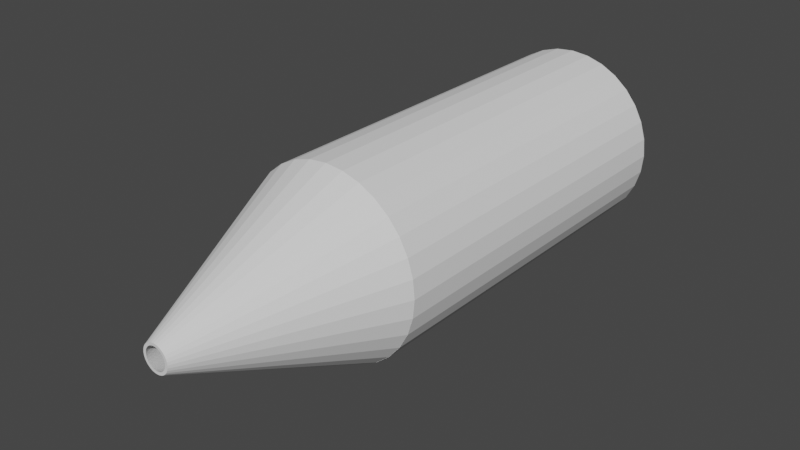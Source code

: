 # Source: EnergyBeamEmitter.blend  (saved by Blender 3.6.11; exported with 4.5.12 LTS)
import bpy
from mathutils import Matrix  # noqa: F401  (used for matrix-valued properties, if any)

bpy.ops.wm.read_factory_settings(use_empty=True)
scene = bpy.context.scene
scene.name = 'Scene'

# ---- collections
col_collection = bpy.data.collections.new('Collection'); scene.collection.children.link(col_collection)

# ---- world
world_world = bpy.data.worlds.new('World'); scene.world = world_world
world_world.use_nodes = True; world_world.node_tree.nodes.clear()
_N = world_world.node_tree.nodes; _L = world_world.node_tree.links
n0 = _N.new('ShaderNodeOutputWorld'); n0.name = 'World Output'; n0.location = (300, 300)
n1 = _N.new('ShaderNodeBackground'); n1.name = 'Background'; n1.location = (10, 300)
n1.inputs[0].default_value = (0.05088, 0.05088, 0.05088, 1.0)
_L.new(n1.outputs[0], n0.inputs[0])
n0.is_active_output = True
world_world.color = (0.05088, 0.05088, 0.05088)
world_world.use_sun_shadow = False
world_world.sun_shadow_jitter_overblur = 0.0

# ---- meshes
me_cylinder = bpy.data.meshes.new('Cylinder')
me_cylinder.from_pydata([(0.0, 1.0, -2.001), (0.0, 1.0, 2.001), (0.1951, 0.9808, -2.001), (0.1951, 0.9808, 2.001), (0.3827, 0.9239, -2.001), (0.3827, 0.9239, 2.001), (0.5556, 0.8315, -2.001), (0.5556, 0.8315, 2.001), (0.7071, 0.7071, -2.001), (0.7071, 0.7071, 2.001), (0.8315, 0.5556, -2.001), (0.8315, 0.5556, 2.001), (0.9239, 0.3827, -2.001), (0.9239, 0.3827, 2.001), (0.9808, 0.1951, -2.001), (0.9808, 0.1951, 2.001), (1.0, 0.0, -2.001), (1.0, 7.367e-08, 2.001), (0.9808, -0.1951, -2.001), (0.9808, -0.1951, 2.001), (0.9239, -0.3827, -2.001), (0.9239, -0.3827, 2.001), (0.8315, -0.5556, -2.001), (0.8315, -0.5556, 2.001), (0.7071, -0.7071, -2.001), (0.7071, -0.7071, 2.001), (0.5556, -0.8315, -2.001), (0.5556, -0.8315, 2.001), (0.3827, -0.9239, -2.001), (0.3827, -0.9239, 2.001), (0.1951, -0.9808, -2.001), (0.1951, -0.9808, 2.001), (0.0, -1.0, -2.001), (0.0, -1.0, 2.001), (-0.1951, -0.9808, -2.001), (-0.1951, -0.9808, 2.001), (-0.3827, -0.9239, -2.001), (-0.3827, -0.9239, 2.001), (-0.5556, -0.8315, -2.001), (-0.5556, -0.8315, 2.001), (-0.7071, -0.7071, -2.001), (-0.7071, -0.7071, 2.001), (-0.8315, -0.5556, -2.001), (-0.8315, -0.5556, 2.001), (-0.9239, -0.3827, -2.001), (-0.9239, -0.3827, 2.001), (-0.9808, -0.1951, -2.001), (-0.9808, -0.1951, 2.001), (-1.0, 0.0, -2.001), (-1.0, 7.367e-08, 2.001), (-0.9808, 0.1951, -2.001), (-0.9808, 0.1951, 2.001), (-0.9239, 0.3827, -2.001), (-0.9239, 0.3827, 2.001), (-0.8315, 0.5556, -2.001), (-0.8315, 0.5556, 2.001), (-0.7071, 0.7071, -2.001), (-0.7071, 0.7071, 2.001), (-0.5556, 0.8315, -2.001), (-0.5556, 0.8315, 2.001), (-0.3827, 0.9239, -2.001), (-0.3827, 0.9239, 2.001), (-0.1951, 0.9808, -2.001), (-0.1951, 0.9808, 2.001), (3.352e-10, 0.9723, -1.999), (3.352e-10, 0.9723, 1.999), (0.1897, 0.9536, -1.999), (0.1897, 0.9536, 1.999), (0.3721, 0.8983, -1.999), (0.3721, 0.8983, 1.999), (0.5402, 0.8085, -1.999), (0.5402, 0.8085, 1.999), (0.6875, 0.6875, -1.999), (0.6875, 0.6875, 1.999), (0.8085, 0.5402, -1.999), (0.8085, 0.5402, 1.999), (0.8983, 0.3721, -1.999), (0.8983, 0.3721, 1.999), (0.9536, 0.1897, -1.999), (0.9536, 0.1897, 1.999), (0.9723, -9.466e-10, -1.999), (0.9723, 7.503e-08, 1.999), (0.9536, -0.1897, -1.999), (0.9536, -0.1897, 1.999), (0.8983, -0.3721, -1.999), (0.8983, -0.3721, 1.999), (0.8085, -0.5402, -1.999), (0.8085, -0.5402, 1.999), (0.6875, -0.6875, -1.999), (0.6875, -0.6875, 1.999), (0.5402, -0.8085, -1.999), (0.5402, -0.8085, 1.999), (0.3721, -0.8983, -1.999), (0.3721, -0.8983, 1.999), (0.1897, -0.9536, -1.999), (0.1897, -0.9536, 1.999), (3.352e-10, -0.9723, -1.999), (3.352e-10, -0.9723, 1.999), (-0.1897, -0.9536, -1.999), (-0.1897, -0.9536, 1.999), (-0.3721, -0.8983, -1.999), (-0.3721, -0.8983, 1.999), (-0.5402, -0.8085, -1.999), (-0.5402, -0.8085, 1.999), (-0.6875, -0.6875, -1.999), (-0.6875, -0.6875, 1.999), (-0.8085, -0.5402, -1.999), (-0.8085, -0.5402, 1.999), (-0.8983, -0.3721, -1.999), (-0.8983, -0.3721, 1.999), (-0.9536, -0.1897, -1.999), (-0.9536, -0.1897, 1.999), (-0.9723, -9.466e-10, -1.999), (-0.9723, 7.503e-08, 1.999), (-0.9536, 0.1897, -1.999), (-0.9536, 0.1897, 1.999), (-0.8983, 0.3721, -1.999), (-0.8983, 0.3721, 1.999), (-0.8085, 0.5402, -1.999), (-0.8085, 0.5402, 1.999), (-0.6875, 0.6875, -1.999), (-0.6875, 0.6875, 1.999), (-0.5402, 0.8085, -1.999), (-0.5402, 0.8085, 1.999), (-0.3721, 0.8983, -1.999), (-0.3721, 0.8983, 1.999), (-0.1897, 0.9536, -1.999), (-0.1897, 0.9536, 1.999)], [], [(0, 1, 3, 2), (2, 3, 5, 4), (4, 5, 7, 6), (6, 7, 9, 8), (8, 9, 11, 10), (10, 11, 13, 12), (12, 13, 15, 14), (14, 15, 17, 16), (16, 17, 19, 18), (18, 19, 21, 20), (20, 21, 23, 22), (22, 23, 25, 24), (24, 25, 27, 26), (26, 27, 29, 28), (28, 29, 31, 30), (30, 31, 33, 32), (32, 33, 35, 34), (34, 35, 37, 36), (36, 37, 39, 38), (38, 39, 41, 40), (40, 41, 43, 42), (42, 43, 45, 44), (44, 45, 47, 46), (46, 47, 49, 48), (48, 49, 51, 50), (50, 51, 53, 52), (52, 53, 55, 54), (54, 55, 57, 56), (56, 57, 59, 58), (58, 59, 61, 60), (66, 68, 69, 67), (60, 61, 63, 62), (62, 63, 1, 0), (64, 66, 67, 65), (68, 70, 71, 69), (70, 72, 73, 71), (72, 74, 75, 73), (74, 76, 77, 75), (76, 78, 79, 77), (78, 80, 81, 79), (80, 82, 83, 81), (82, 84, 85, 83), (84, 86, 87, 85), (86, 88, 89, 87), (88, 90, 91, 89), (90, 92, 93, 91), (92, 94, 95, 93), (94, 96, 97, 95), (96, 98, 99, 97), (98, 100, 101, 99), (100, 102, 103, 101), (102, 104, 105, 103), (104, 106, 107, 105), (106, 108, 109, 107), (108, 110, 111, 109), (110, 112, 113, 111), (112, 114, 115, 113), (114, 116, 117, 115), (116, 118, 119, 117), (118, 120, 121, 119), (120, 122, 123, 121), (122, 124, 125, 123), (124, 126, 127, 125), (126, 64, 65, 127), (5, 69, 71, 7), (3, 67, 69, 5), (1, 65, 67, 3), (63, 127, 65, 1), (61, 125, 127, 63), (59, 123, 125, 61), (57, 121, 123, 59), (55, 119, 121, 57), (53, 117, 119, 55), (51, 115, 117, 53), (49, 113, 115, 51), (47, 111, 113, 49), (45, 109, 111, 47), (43, 107, 109, 45), (41, 105, 107, 43), (39, 103, 105, 41), (37, 101, 103, 39), (35, 99, 101, 37), (33, 97, 99, 35), (31, 95, 97, 33), (29, 93, 95, 31), (27, 91, 93, 29), (25, 89, 91, 27), (23, 87, 89, 25), (21, 85, 87, 23), (19, 83, 85, 21), (17, 81, 83, 19), (15, 79, 81, 17), (13, 77, 79, 15), (11, 75, 77, 13), (9, 73, 75, 11), (7, 71, 73, 9), (0, 64, 126, 62), (62, 126, 124, 60), (60, 124, 122, 58), (58, 122, 120, 56), (56, 120, 118, 54), (54, 118, 116, 52), (52, 116, 114, 50), (50, 114, 112, 48), (48, 112, 110, 46), (46, 110, 108, 44), (44, 108, 106, 42), (42, 106, 104, 40), (40, 104, 102, 38), (38, 102, 100, 36), (36, 100, 98, 34), (34, 98, 96, 32), (32, 96, 94, 30), (30, 94, 92, 28), (28, 92, 90, 26), (26, 90, 88, 24), (24, 88, 86, 22), (22, 86, 84, 20), (20, 84, 82, 18), (18, 82, 80, 16), (16, 80, 78, 14), (14, 78, 76, 12), (12, 76, 74, 10), (10, 74, 72, 8), (8, 72, 70, 6), (6, 70, 68, 4), (4, 68, 66, 2), (2, 66, 64, 0)])
_uv = me_cylinder.uv_layers.new(name='UVMap')
_uv.uv.foreach_set('vector', [1.0, 0.5, 1.0, 1.0, 0.9688, 1.0, 0.9688, 0.5, 0.9688, 0.5, 0.9688, 1.0, 0.9375, 1.0, 0.9375, 0.5, 0.9375, 0.5, 0.9375, 1.0, 0.9062, 1.0, 0.9062, 0.5, 0.9062, 0.5, 0.9062, 1.0, 0.875, 1.0, 0.875, 0.5, 0.875, 0.5, 0.875, 1.0, 0.8438, 1.0, 0.8438, 0.5, 0.8438, 0.5, 0.8438, 1.0, 0.8125, 1.0, 0.8125, 0.5, 0.8125, 0.5, 0.8125, 1.0, 0.7812, 1.0, 0.7812, 0.5, 0.7812, 0.5, 0.7812, 1.0, 0.75, 1.0, 0.75, 0.5, 0.75, 0.5, 0.75, 1.0, 0.7188, 1.0, 0.7188, 0.5, 0.7188, 0.5, 0.7188, 1.0, 0.6875, 1.0, 0.6875, 0.5, 0.6875, 0.5, 0.6875, 1.0, 0.6562, 1.0, 0.6562, 0.5, 0.6562, 0.5, 0.6562, 1.0, 0.625, 1.0, 0.625, 0.5, 0.625, 0.5, 0.625, 1.0, 0.5938, 1.0, 0.5938, 0.5, 0.5938, 0.5, 0.5938, 1.0, 0.5625, 1.0, 0.5625, 0.5, 0.5625, 0.5, 0.5625, 1.0, 0.5312, 1.0, 0.5312, 0.5, 0.5312, 0.5, 0.5312, 1.0, 0.5, 1.0, 0.5, 0.5, 0.5, 0.5, 0.5, 1.0, 0.4688, 1.0, 0.4688, 0.5, 0.4688, 0.5, 0.4688, 1.0, 0.4375, 1.0, 0.4375, 0.5, 0.4375, 0.5, 0.4375, 1.0, 0.4062, 1.0, 0.4062, 0.5, 0.4062, 0.5, 0.4062, 1.0, 0.375, 1.0, 0.375, 0.5, 0.375, 0.5, 0.375, 1.0, 0.3438, 1.0, 0.3438, 0.5, 0.3438, 0.5, 0.3438, 1.0, 0.3125, 1.0, 0.3125, 0.5, 0.3125, 0.5, 0.3125, 1.0, 0.2812, 1.0, 0.2812, 0.5, 0.2812, 0.5, 0.2812, 1.0, 0.25, 1.0, 0.25, 0.5, 0.25, 0.5, 0.25, 1.0, 0.2188, 1.0, 0.2188, 0.5, 0.2188, 0.5, 0.2188, 1.0, 0.1875, 1.0, 0.1875, 0.5, 0.1875, 0.5, 0.1875, 1.0, 0.1562, 1.0, 0.1562, 0.5, 0.1562, 0.5, 0.1562, 1.0, 0.125, 1.0, 0.125, 0.5, 0.125, 0.5, 0.125, 1.0, 0.09375, 1.0, 0.09375, 0.5, 0.09375, 0.5, 0.09375, 1.0, 0.0625, 1.0, 0.0625, 0.5, 0.9688, 0.5, 0.9375, 0.5, 0.9375, 1.0, 0.9688, 1.0, 0.0625, 0.5, 0.0625, 1.0, 0.03125, 1.0, 0.03125, 0.5, 0.03125, 0.5, 0.03125, 1.0, 0.0, 1.0, 0.0, 0.5, 1.0, 0.5, 0.9688, 0.5, 0.9688, 1.0, 1.0, 1.0, 0.9375, 0.5, 0.9062, 0.5, 0.9062, 1.0, 0.9375, 1.0, 0.9062, 0.5, 0.875, 0.5, 0.875, 1.0, 0.9062, 1.0, 0.875, 0.5, 0.8438, 0.5, 0.8438, 1.0, 0.875, 1.0, 0.8438, 0.5, 0.8125, 0.5, 0.8125, 1.0, 0.8438, 1.0, 0.8125, 0.5, 0.7812, 0.5, 0.7812, 1.0, 0.8125, 1.0, 0.7812, 0.5, 0.75, 0.5, 0.75, 1.0, 0.7812, 1.0, 0.75, 0.5, 0.7188, 0.5, 0.7188, 1.0, 0.75, 1.0, 0.7188, 0.5, 0.6875, 0.5, 0.6875, 1.0, 0.7188, 1.0, 0.6875, 0.5, 0.6562, 0.5, 0.6562, 1.0, 0.6875, 1.0, 0.6562, 0.5, 0.625, 0.5, 0.625, 1.0, 0.6562, 1.0, 0.625, 0.5, 0.5938, 0.5, 0.5938, 1.0, 0.625, 1.0, 0.5938, 0.5, 0.5625, 0.5, 0.5625, 1.0, 0.5938, 1.0, 0.5625, 0.5, 0.5312, 0.5, 0.5312, 1.0, 0.5625, 1.0, 0.5312, 0.5, 0.5, 0.5, 0.5, 1.0, 0.5312, 1.0, 0.5, 0.5, 0.4688, 0.5, 0.4688, 1.0, 0.5, 1.0, 0.4688, 0.5, 0.4375, 0.5, 0.4375, 1.0, 0.4688, 1.0, 0.4375, 0.5, 0.4062, 0.5, 0.4062, 1.0, 0.4375, 1.0, 0.4062, 0.5, 0.375, 0.5, 0.375, 1.0, 0.4062, 1.0, 0.375, 0.5, 0.3438, 0.5, 0.3438, 1.0, 0.375, 1.0, 0.3438, 0.5, 0.3125, 0.5, 0.3125, 1.0, 0.3438, 1.0, 0.3125, 0.5, 0.2812, 0.5, 0.2812, 1.0, 0.3125, 1.0, 0.2812, 0.5, 0.25, 0.5, 0.25, 1.0, 0.2812, 1.0, 0.25, 0.5, 0.2188, 0.5, 0.2188, 1.0, 0.25, 1.0, 0.2188, 0.5, 0.1875, 0.5, 0.1875, 1.0, 0.2188, 1.0, 0.1875, 0.5, 0.1562, 0.5, 0.1562, 1.0, 0.1875, 1.0, 0.1562, 0.5, 0.125, 0.5, 0.125, 1.0, 0.1562, 1.0, 0.125, 0.5, 0.09375, 0.5, 0.09375, 1.0, 0.125, 1.0, 0.09375, 0.5, 0.0625, 0.5, 0.0625, 1.0, 0.09375, 1.0, 0.0625, 0.5, 0.03125, 0.5, 0.03125, 1.0, 0.0625, 1.0, 0.03125, 0.5, 0.0, 0.5, 0.0, 1.0, 0.03125, 1.0, 0.9375, 1.0, 0.9375, 1.0, 0.9062, 1.0, 0.9062, 1.0, 0.9688, 1.0, 0.9688, 1.0, 0.9375, 1.0, 0.9375, 1.0, 1.0, 1.0, 1.0, 1.0, 0.9688, 1.0, 0.9688, 1.0, 0.03125, 1.0, 0.03125, 1.0, 0.0, 1.0, 1.0, 1.0, 0.0625, 1.0, 0.0625, 1.0, 0.03125, 1.0, 0.03125, 1.0, 0.09375, 1.0, 0.09375, 1.0, 0.0625, 1.0, 0.0625, 1.0, 0.125, 1.0, 0.125, 1.0, 0.09375, 1.0, 0.09375, 1.0, 0.1562, 1.0, 0.1562, 1.0, 0.125, 1.0, 0.125, 1.0, 0.1875, 1.0, 0.1875, 1.0, 0.1562, 1.0, 0.1562, 1.0, 0.2188, 1.0, 0.2188, 1.0, 0.1875, 1.0, 0.1875, 1.0, 0.25, 1.0, 0.25, 1.0, 0.2188, 1.0, 0.2188, 1.0, 0.2812, 1.0, 0.2812, 1.0, 0.25, 1.0, 0.25, 1.0, 0.3125, 1.0, 0.3125, 1.0, 0.2812, 1.0, 0.2812, 1.0, 0.3438, 1.0, 0.3438, 1.0, 0.3125, 1.0, 0.3125, 1.0, 0.375, 1.0, 0.375, 1.0, 0.3438, 1.0, 0.3438, 1.0, 0.4062, 1.0, 0.4062, 1.0, 0.375, 1.0, 0.375, 1.0, 0.4375, 1.0, 0.4375, 1.0, 0.4062, 1.0, 0.4062, 1.0, 0.4688, 1.0, 0.4688, 1.0, 0.4375, 1.0, 0.4375, 1.0, 0.5, 1.0, 0.5, 1.0, 0.4688, 1.0, 0.4688, 1.0, 0.5312, 1.0, 0.5312, 1.0, 0.5, 1.0, 0.5, 1.0, 0.5625, 1.0, 0.5625, 1.0, 0.5312, 1.0, 0.5312, 1.0, 0.5938, 1.0, 0.5938, 1.0, 0.5625, 1.0, 0.5625, 1.0, 0.625, 1.0, 0.625, 1.0, 0.5938, 1.0, 0.5938, 1.0, 0.6562, 1.0, 0.6562, 1.0, 0.625, 1.0, 0.625, 1.0, 0.6875, 1.0, 0.6875, 1.0, 0.6562, 1.0, 0.6562, 1.0, 0.7188, 1.0, 0.7188, 1.0, 0.6875, 1.0, 0.6875, 1.0, 0.75, 1.0, 0.75, 1.0, 0.7188, 1.0, 0.7188, 1.0, 0.7812, 1.0, 0.7812, 1.0, 0.75, 1.0, 0.75, 1.0, 0.8125, 1.0, 0.8125, 1.0, 0.7812, 1.0, 0.7812, 1.0, 0.8438, 1.0, 0.8438, 1.0, 0.8125, 1.0, 0.8125, 1.0, 0.875, 1.0, 0.875, 1.0, 0.8438, 1.0, 0.8438, 1.0, 0.9062, 1.0, 0.9062, 1.0, 0.875, 1.0, 0.875, 1.0, 0.0, 0.5, 0.0, 0.5, 0.03125, 0.5, 0.03125, 0.5, 0.03125, 0.5, 0.03125, 0.5, 0.0625, 0.5, 0.0625, 0.5, 0.0625, 0.5, 0.0625, 0.5, 0.09375, 0.5, 0.09375, 0.5, 0.09375, 0.5, 0.09375, 0.5, 0.125, 0.5, 0.125, 0.5, 0.125, 0.5, 0.125, 0.5, 0.1562, 0.5, 0.1562, 0.5, 0.1562, 0.5, 0.1562, 0.5, 0.1875, 0.5, 0.1875, 0.5, 0.1875, 0.5, 0.1875, 0.5, 0.2188, 0.5, 0.2188, 0.5, 0.2188, 0.5, 0.2188, 0.5, 0.25, 0.5, 0.25, 0.5, 0.25, 0.5, 0.25, 0.5, 0.2812, 0.5, 0.2812, 0.5, 0.2812, 0.5, 0.2812, 0.5, 0.3125, 0.5, 0.3125, 0.5, 0.3125, 0.5, 0.3125, 0.5, 0.3438, 0.5, 0.3438, 0.5, 0.3438, 0.5, 0.3438, 0.5, 0.375, 0.5, 0.375, 0.5, 0.375, 0.5, 0.375, 0.5, 0.4062, 0.5, 0.4062, 0.5, 0.4062, 0.5, 0.4062, 0.5, 0.4375, 0.5, 0.4375, 0.5, 0.4375, 0.5, 0.4375, 0.5, 0.4688, 0.5, 0.4688, 0.5, 0.4688, 0.5, 0.4688, 0.5, 0.5, 0.5, 0.5, 0.5, 0.5, 0.5, 0.5, 0.5, 0.5312, 0.5, 0.5312, 0.5, 0.5312, 0.5, 0.5312, 0.5, 0.5625, 0.5, 0.5625, 0.5, 0.5625, 0.5, 0.5625, 0.5, 0.5938, 0.5, 0.5938, 0.5, 0.5938, 0.5, 0.5938, 0.5, 0.625, 0.5, 0.625, 0.5, 0.625, 0.5, 0.625, 0.5, 0.6562, 0.5, 0.6562, 0.5, 0.6562, 0.5, 0.6562, 0.5, 0.6875, 0.5, 0.6875, 0.5, 0.6875, 0.5, 0.6875, 0.5, 0.7188, 0.5, 0.7188, 0.5, 0.7188, 0.5, 0.7188, 0.5, 0.75, 0.5, 0.75, 0.5, 0.75, 0.5, 0.75, 0.5, 0.7812, 0.5, 0.7812, 0.5, 0.7812, 0.5, 0.7812, 0.5, 0.8125, 0.5, 0.8125, 0.5, 0.8125, 0.5, 0.8125, 0.5, 0.8438, 0.5, 0.8438, 0.5, 0.8438, 0.5, 0.8438, 0.5, 0.875, 0.5, 0.875, 0.5, 0.875, 0.5, 0.875, 0.5, 0.9062, 0.5, 0.9062, 0.5, 0.9062, 0.5, 0.9062, 0.5, 0.9375, 0.5, 0.9375, 0.5, 0.9375, 0.5, 0.9375, 0.5, 0.9688, 0.5, 0.9688, 0.5, 0.9688, 0.5, 0.9688, 0.5, 1.0, 0.5, 0.0, 0.5])
me_cylinder.update()
me_cone = bpy.data.meshes.new('Cone')
me_cone.from_pydata([(0.0, 1.0, -1.0), (0.1951, 0.9808, -1.0), (0.3827, 0.9239, -1.0), (0.5556, 0.8315, -1.0), (0.7071, 0.7071, -1.0), (0.8315, 0.5556, -1.0), (0.9239, 0.3827, -1.0), (0.9808, 0.1951, -1.0), (1.0, 0.0, -1.0), (0.9808, -0.1951, -1.0), (0.9239, -0.3827, -1.0), (0.8315, -0.5556, -1.0), (0.7071, -0.7071, -1.0), (0.5556, -0.8315, -1.0), (0.3827, -0.9239, -1.0), (0.1951, -0.9808, -1.0), (0.0, -1.0, -1.0), (-0.1951, -0.9808, -1.0), (-0.3827, -0.9239, -1.0), (-0.5556, -0.8315, -1.0), (-0.7071, -0.7071, -1.0), (-0.8315, -0.5556, -1.0), (-0.9239, -0.3827, -1.0), (-0.9808, -0.1951, -1.0), (-1.0, 0.0, -1.0), (-0.9808, 0.1951, -1.0), (-0.9239, 0.3827, -1.0), (-0.8315, 0.5556, -1.0), (-0.7071, 0.7071, -1.0), (-0.5556, 0.8315, -1.0), (-0.3827, 0.9239, -1.0), (-0.1951, 0.9808, -1.0), (-0.1213, -0.08103, 0.9927), (0.08103, 0.1213, 0.9927), (0.0, 0.1458, 0.9927), (0.0, -0.1458, 0.9927), (-0.08103, 0.1213, 0.9927), (0.1213, -0.08103, 0.9927), (-0.1458, 1.243e-08, 0.9927), (0.1347, 0.05581, 0.9927), (-0.08103, -0.1213, 0.9927), (0.02845, 0.143, 0.9927), (0.05581, -0.1347, 0.9927), (-0.1213, 0.08103, 0.9927), (0.143, -0.02845, 0.9927), (-0.1347, -0.05581, 0.9927), (0.1031, 0.1031, 0.9927), (-0.02845, -0.143, 0.9927), (-0.05581, 0.1347, 0.9927), (0.1031, -0.1031, 0.9927), (-0.143, 0.02845, 0.9927), (0.143, 0.02845, 0.9927), (-0.1031, -0.1031, 0.9927), (0.05581, 0.1347, 0.9927), (0.02845, -0.143, 0.9927), (-0.1031, 0.1031, 0.9927), (0.1347, -0.05581, 0.9927), (-0.143, -0.02845, 0.9927), (0.1213, 0.08103, 0.9927), (-0.05581, -0.1347, 0.9927), (-0.02845, 0.143, 0.9927), (0.08103, -0.1213, 0.9927), (-0.1347, 0.05581, 0.9927), (0.1458, 1.243e-08, 0.9927), (-8.511e-09, 0.9737, -0.9994), (0.19, 0.955, -0.9994), (0.3726, 0.8996, -0.9994), (0.541, 0.8096, -0.9994), (0.6885, 0.6885, -0.9994), (0.8096, 0.541, -0.9994), (0.8996, 0.3726, -0.9994), (0.955, 0.19, -0.9994), (0.9737, -5.518e-09, -0.9994), (0.955, -0.19, -0.9994), (0.8996, -0.3726, -0.9994), (0.8096, -0.541, -0.9994), (0.6885, -0.6885, -0.9994), (0.541, -0.8096, -0.9994), (0.3726, -0.8996, -0.9994), (0.19, -0.955, -0.9994), (-8.511e-09, -0.9737, -0.9994), (-0.19, -0.955, -0.9994), (-0.3726, -0.8996, -0.9994), (-0.541, -0.8096, -0.9994), (-0.6885, -0.6885, -0.9994), (-0.8096, -0.541, -0.9994), (-0.8996, -0.3726, -0.9994), (-0.955, -0.19, -0.9994), (-0.9737, -5.518e-09, -0.9994), (-0.955, 0.19, -0.9994), (-0.8996, 0.3726, -0.9994), (-0.8096, 0.541, -0.9994), (-0.6885, 0.6885, -0.9994), (-0.541, 0.8096, -0.9994), (-0.3726, 0.8996, -0.9994), (-0.19, 0.955, -0.9994), (-0.09675, -0.06465, 0.9921), (0.06465, 0.09675, 0.9921), (1.919e-09, 0.1164, 0.9921), (1.919e-09, -0.1164, 0.9921), (-0.06465, 0.09675, 0.9921), (0.09675, -0.06465, 0.9921), (-0.1164, 3.248e-08, 0.9921), (0.1075, 0.04453, 0.9921), (-0.06465, -0.09675, 0.9921), (0.0227, 0.1141, 0.9921), (0.04453, -0.1075, 0.9921), (-0.09675, 0.06465, 0.9921), (0.1141, -0.0227, 0.9921), (-0.1075, -0.04453, 0.9921), (0.08228, 0.08228, 0.9921), (-0.0227, -0.1141, 0.9921), (-0.04453, 0.1075, 0.9921), (0.08228, -0.08228, 0.9921), (-0.1141, 0.0227, 0.9921), (0.1141, 0.0227, 0.9921), (-0.08228, -0.08228, 0.9921), (0.04453, 0.1075, 0.9921), (0.0227, -0.1141, 0.9921), (-0.08228, 0.08228, 0.9921), (0.1075, -0.04453, 0.9921), (-0.1141, -0.0227, 0.9921), (0.09675, 0.06465, 0.9921), (-0.04453, -0.1075, 0.9921), (-0.0227, 0.1141, 0.9921), (0.06465, -0.09675, 0.9921), (-0.1075, 0.04453, 0.9921), (0.1164, 3.248e-08, 0.9921)], [], [(0, 34, 41, 1), (1, 41, 53, 2), (2, 53, 33, 3), (3, 33, 46, 4), (4, 46, 58, 5), (5, 58, 39, 6), (6, 39, 51, 7), (7, 51, 63, 8), (8, 63, 44, 9), (9, 44, 56, 10), (10, 56, 37, 11), (11, 37, 49, 12), (12, 49, 61, 13), (13, 61, 42, 14), (14, 42, 54, 15), (15, 54, 35, 16), (16, 35, 47, 17), (17, 47, 59, 18), (18, 59, 40, 19), (19, 40, 52, 20), (20, 52, 32, 21), (21, 32, 45, 22), (22, 45, 57, 23), (23, 57, 38, 24), (24, 38, 50, 25), (25, 50, 62, 26), (26, 62, 43, 27), (27, 43, 55, 28), (28, 55, 36, 29), (29, 36, 48, 30), (48, 112, 124, 60), (30, 48, 60, 31), (31, 60, 34, 0), (64, 65, 105, 98), (65, 66, 117, 105), (66, 67, 97, 117), (67, 68, 110, 97), (68, 69, 122, 110), (69, 70, 103, 122), (70, 71, 115, 103), (71, 72, 127, 115), (72, 73, 108, 127), (73, 74, 120, 108), (74, 75, 101, 120), (75, 76, 113, 101), (76, 77, 125, 113), (77, 78, 106, 125), (78, 79, 118, 106), (79, 80, 99, 118), (80, 81, 111, 99), (81, 82, 123, 111), (82, 83, 104, 123), (83, 84, 116, 104), (84, 85, 96, 116), (85, 86, 109, 96), (86, 87, 121, 109), (87, 88, 102, 121), (88, 89, 114, 102), (89, 90, 126, 114), (90, 91, 107, 126), (91, 92, 119, 107), (92, 93, 100, 119), (93, 94, 112, 100), (60, 124, 98, 34), (94, 95, 124, 112), (95, 64, 98, 124), (36, 100, 112, 48), (55, 119, 100, 36), (43, 107, 119, 55), (62, 126, 107, 43), (50, 114, 126, 62), (38, 102, 114, 50), (57, 121, 102, 38), (45, 109, 121, 57), (32, 96, 109, 45), (52, 116, 96, 32), (40, 104, 116, 52), (59, 123, 104, 40), (47, 111, 123, 59), (35, 99, 111, 47), (54, 118, 99, 35), (42, 106, 118, 54), (61, 125, 106, 42), (49, 113, 125, 61), (37, 101, 113, 49), (56, 120, 101, 37), (44, 108, 120, 56), (63, 127, 108, 44), (51, 115, 127, 63), (39, 103, 115, 51), (58, 122, 103, 39), (46, 110, 122, 58), (33, 97, 110, 46), (53, 117, 97, 33), (41, 105, 117, 53), (34, 98, 105, 41), (1, 65, 64, 0), (0, 64, 95, 31), (31, 95, 94, 30), (30, 94, 93, 29), (29, 93, 92, 28), (28, 92, 91, 27), (27, 91, 90, 26), (26, 90, 89, 25), (25, 89, 88, 24), (24, 88, 87, 23), (23, 87, 86, 22), (22, 86, 85, 21), (21, 85, 84, 20), (20, 84, 83, 19), (2, 3, 4, 5, 6, 7, 8, 9, 10, 11, 12, 13, 14, 15, 16, 17, 18, 19, 83, 82, 81, 80, 79, 78, 77, 76, 75, 74, 73, 72, 71, 70, 69, 68, 67, 66, 65, 1)])
_uv = me_cone.uv_layers.new(name='UVMap')
_uv.uv.foreach_set('vector', [0.25, 0.49, 0.25, 0.285, 0.2568, 0.2843, 0.2968, 0.4854, 0.2968, 0.4854, 0.2568, 0.2843, 0.2634, 0.2823, 0.3418, 0.4717, 0.3418, 0.4717, 0.2634, 0.2823, 0.2694, 0.2791, 0.3833, 0.4496, 0.3833, 0.4496, 0.2694, 0.2791, 0.2748, 0.2748, 0.4197, 0.4197, 0.4197, 0.4197, 0.2748, 0.2748, 0.2791, 0.2694, 0.4496, 0.3833, 0.4496, 0.3833, 0.2791, 0.2694, 0.2823, 0.2634, 0.4717, 0.3418, 0.4717, 0.3418, 0.2823, 0.2634, 0.2843, 0.2568, 0.4854, 0.2968, 0.4854, 0.2968, 0.2843, 0.2568, 0.285, 0.25, 0.49, 0.25, 0.49, 0.25, 0.285, 0.25, 0.2843, 0.2432, 0.4854, 0.2032, 0.4854, 0.2032, 0.2843, 0.2432, 0.2823, 0.2366, 0.4717, 0.1582, 0.4717, 0.1582, 0.2823, 0.2366, 0.2791, 0.2306, 0.4496, 0.1167, 0.4496, 0.1167, 0.2791, 0.2306, 0.2748, 0.2252, 0.4197, 0.08029, 0.4197, 0.08029, 0.2748, 0.2252, 0.2694, 0.2209, 0.3833, 0.05045, 0.3833, 0.05045, 0.2694, 0.2209, 0.2634, 0.2177, 0.3418, 0.02827, 0.3418, 0.02827, 0.2634, 0.2177, 0.2568, 0.2157, 0.2968, 0.01461, 0.2968, 0.01461, 0.2568, 0.2157, 0.25, 0.215, 0.25, 0.01, 0.25, 0.01, 0.25, 0.215, 0.2432, 0.2157, 0.2032, 0.01461, 0.2032, 0.01461, 0.2432, 0.2157, 0.2366, 0.2177, 0.1582, 0.02827, 0.1582, 0.02827, 0.2366, 0.2177, 0.2306, 0.2209, 0.1167, 0.05045, 0.1167, 0.05045, 0.2306, 0.2209, 0.2252, 0.2252, 0.08029, 0.08029, 0.08029, 0.08029, 0.2252, 0.2252, 0.2209, 0.2306, 0.05045, 0.1167, 0.05045, 0.1167, 0.2209, 0.2306, 0.2177, 0.2366, 0.02827, 0.1582, 0.02827, 0.1582, 0.2177, 0.2366, 0.2157, 0.2432, 0.01461, 0.2032, 0.01461, 0.2032, 0.2157, 0.2432, 0.215, 0.25, 0.01, 0.25, 0.01, 0.25, 0.215, 0.25, 0.2157, 0.2568, 0.01461, 0.2968, 0.01461, 0.2968, 0.2157, 0.2568, 0.2177, 0.2634, 0.02827, 0.3418, 0.02827, 0.3418, 0.2177, 0.2634, 0.2209, 0.2694, 0.05045, 0.3833, 0.05045, 0.3833, 0.2209, 0.2694, 0.2252, 0.2748, 0.08029, 0.4197, 0.08029, 0.4197, 0.2252, 0.2748, 0.2306, 0.2791, 0.1167, 0.4496, 0.1167, 0.4496, 0.2306, 0.2791, 0.2366, 0.2823, 0.1582, 0.4717, 0.2366, 0.2823, 0.2366, 0.2823, 0.2432, 0.2843, 0.2432, 0.2843, 0.1582, 0.4717, 0.2366, 0.2823, 0.2432, 0.2843, 0.2032, 0.4854, 0.2032, 0.4854, 0.2432, 0.2843, 0.25, 0.285, 0.25, 0.49, 0.25, 0.49, 0.2968, 0.4854, 0.2568, 0.2843, 0.25, 0.285, 0.2968, 0.4854, 0.3418, 0.4717, 0.2634, 0.2823, 0.2568, 0.2843, 0.3418, 0.4717, 0.3833, 0.4496, 0.2694, 0.2791, 0.2634, 0.2823, 0.3833, 0.4496, 0.4197, 0.4197, 0.2748, 0.2748, 0.2694, 0.2791, 0.4197, 0.4197, 0.4496, 0.3833, 0.2791, 0.2694, 0.2748, 0.2748, 0.4496, 0.3833, 0.4717, 0.3418, 0.2823, 0.2634, 0.2791, 0.2694, 0.4717, 0.3418, 0.4854, 0.2968, 0.2843, 0.2568, 0.2823, 0.2634, 0.4854, 0.2968, 0.49, 0.25, 0.285, 0.25, 0.2843, 0.2568, 0.49, 0.25, 0.4854, 0.2032, 0.2843, 0.2432, 0.285, 0.25, 0.4854, 0.2032, 0.4717, 0.1582, 0.2823, 0.2366, 0.2843, 0.2432, 0.4717, 0.1582, 0.4496, 0.1167, 0.2791, 0.2306, 0.2823, 0.2366, 0.4496, 0.1167, 0.4197, 0.08029, 0.2748, 0.2252, 0.2791, 0.2306, 0.4197, 0.08029, 0.3833, 0.05045, 0.2694, 0.2209, 0.2748, 0.2252, 0.3833, 0.05045, 0.3418, 0.02827, 0.2634, 0.2177, 0.2694, 0.2209, 0.3418, 0.02827, 0.2968, 0.01461, 0.2568, 0.2157, 0.2634, 0.2177, 0.2968, 0.01461, 0.25, 0.01, 0.25, 0.215, 0.2568, 0.2157, 0.25, 0.01, 0.2032, 0.01461, 0.2432, 0.2157, 0.25, 0.215, 0.2032, 0.01461, 0.1582, 0.02827, 0.2366, 0.2177, 0.2432, 0.2157, 0.1582, 0.02827, 0.1167, 0.05045, 0.2306, 0.2209, 0.2366, 0.2177, 0.1167, 0.05045, 0.08029, 0.08029, 0.2252, 0.2252, 0.2306, 0.2209, 0.08029, 0.08029, 0.05045, 0.1167, 0.2209, 0.2306, 0.2252, 0.2252, 0.05045, 0.1167, 0.02827, 0.1582, 0.2177, 0.2366, 0.2209, 0.2306, 0.02827, 0.1582, 0.01461, 0.2032, 0.2157, 0.2432, 0.2177, 0.2366, 0.01461, 0.2032, 0.01, 0.25, 0.215, 0.25, 0.2157, 0.2432, 0.01, 0.25, 0.01461, 0.2968, 0.2157, 0.2568, 0.215, 0.25, 0.01461, 0.2968, 0.02827, 0.3418, 0.2177, 0.2634, 0.2157, 0.2568, 0.02827, 0.3418, 0.05045, 0.3833, 0.2209, 0.2694, 0.2177, 0.2634, 0.05045, 0.3833, 0.08029, 0.4197, 0.2252, 0.2748, 0.2209, 0.2694, 0.08029, 0.4197, 0.1167, 0.4496, 0.2306, 0.2791, 0.2252, 0.2748, 0.1167, 0.4496, 0.1582, 0.4717, 0.2366, 0.2823, 0.2306, 0.2791, 0.2432, 0.2843, 0.2432, 0.2843, 0.25, 0.285, 0.25, 0.285, 0.1582, 0.4717, 0.2032, 0.4854, 0.2432, 0.2843, 0.2366, 0.2823, 0.2032, 0.4854, 0.25, 0.49, 0.25, 0.285, 0.2432, 0.2843, 0.2306, 0.2791, 0.2306, 0.2791, 0.2366, 0.2823, 0.2366, 0.2823, 0.2252, 0.2748, 0.2252, 0.2748, 0.2306, 0.2791, 0.2306, 0.2791, 0.2209, 0.2694, 0.2209, 0.2694, 0.2252, 0.2748, 0.2252, 0.2748, 0.2177, 0.2634, 0.2177, 0.2634, 0.2209, 0.2694, 0.2209, 0.2694, 0.2157, 0.2568, 0.2157, 0.2568, 0.2177, 0.2634, 0.2177, 0.2634, 0.215, 0.25, 0.215, 0.25, 0.2157, 0.2568, 0.2157, 0.2568, 0.2157, 0.2432, 0.2157, 0.2432, 0.215, 0.25, 0.215, 0.25, 0.2177, 0.2366, 0.2177, 0.2366, 0.2157, 0.2432, 0.2157, 0.2432, 0.2209, 0.2306, 0.2209, 0.2306, 0.2177, 0.2366, 0.2177, 0.2366, 0.2252, 0.2252, 0.2252, 0.2252, 0.2209, 0.2306, 0.2209, 0.2306, 0.2306, 0.2209, 0.2306, 0.2209, 0.2252, 0.2252, 0.2252, 0.2252, 0.2366, 0.2177, 0.2366, 0.2177, 0.2306, 0.2209, 0.2306, 0.2209, 0.2432, 0.2157, 0.2432, 0.2157, 0.2366, 0.2177, 0.2366, 0.2177, 0.25, 0.215, 0.25, 0.215, 0.2432, 0.2157, 0.2432, 0.2157, 0.2568, 0.2157, 0.2568, 0.2157, 0.25, 0.215, 0.25, 0.215, 0.2634, 0.2177, 0.2634, 0.2177, 0.2568, 0.2157, 0.2568, 0.2157, 0.2694, 0.2209, 0.2694, 0.2209, 0.2634, 0.2177, 0.2634, 0.2177, 0.2748, 0.2252, 0.2748, 0.2252, 0.2694, 0.2209, 0.2694, 0.2209, 0.2791, 0.2306, 0.2791, 0.2306, 0.2748, 0.2252, 0.2748, 0.2252, 0.2823, 0.2366, 0.2823, 0.2366, 0.2791, 0.2306, 0.2791, 0.2306, 0.2843, 0.2432, 0.2843, 0.2432, 0.2823, 0.2366, 0.2823, 0.2366, 0.285, 0.25, 0.285, 0.25, 0.2843, 0.2432, 0.2843, 0.2432, 0.2843, 0.2568, 0.2843, 0.2568, 0.285, 0.25, 0.285, 0.25, 0.2823, 0.2634, 0.2823, 0.2634, 0.2843, 0.2568, 0.2843, 0.2568, 0.2791, 0.2694, 0.2791, 0.2694, 0.2823, 0.2634, 0.2823, 0.2634, 0.2748, 0.2748, 0.2748, 0.2748, 0.2791, 0.2694, 0.2791, 0.2694, 0.2694, 0.2791, 0.2694, 0.2791, 0.2748, 0.2748, 0.2748, 0.2748, 0.2634, 0.2823, 0.2634, 0.2823, 0.2694, 0.2791, 0.2694, 0.2791, 0.2568, 0.2843, 0.2568, 0.2843, 0.2634, 0.2823, 0.2634, 0.2823, 0.25, 0.285, 0.25, 0.285, 0.2568, 0.2843, 0.2568, 0.2843, 0.2968, 0.4854, 0.2968, 0.4854, 0.25, 0.49, 0.25, 0.49, 0.25, 0.49, 0.25, 0.49, 0.2032, 0.4854, 0.2032, 0.4854, 0.2032, 0.4854, 0.2032, 0.4854, 0.1582, 0.4717, 0.1582, 0.4717, 0.1582, 0.4717, 0.1582, 0.4717, 0.1167, 0.4496, 0.1167, 0.4496, 0.1167, 0.4496, 0.1167, 0.4496, 0.08029, 0.4197, 0.08029, 0.4197, 0.08029, 0.4197, 0.08029, 0.4197, 0.05045, 0.3833, 0.05045, 0.3833, 0.05045, 0.3833, 0.05045, 0.3833, 0.02827, 0.3418, 0.02827, 0.3418, 0.02827, 0.3418, 0.02827, 0.3418, 0.01461, 0.2968, 0.01461, 0.2968, 0.01461, 0.2968, 0.01461, 0.2968, 0.01, 0.25, 0.01, 0.25, 0.01, 0.25, 0.01, 0.25, 0.01461, 0.2032, 0.01461, 0.2032, 0.01461, 0.2032, 0.01461, 0.2032, 0.02827, 0.1582, 0.02827, 0.1582, 0.02827, 0.1582, 0.02827, 0.1582, 0.05045, 0.1167, 0.05045, 0.1167, 0.05045, 0.1167, 0.05045, 0.1167, 0.08029, 0.08029, 0.08029, 0.08029, 0.08029, 0.08029, 0.08029, 0.08029, 0.1167, 0.05045, 0.1167, 0.05045, 0.3418, 0.4717, 0.3833, 0.4496, 0.4197, 0.4197, 0.4496, 0.3833, 0.4717, 0.3418, 0.4854, 0.2968, 0.49, 0.25, 0.4854, 0.2032, 0.4717, 0.1582, 0.4496, 0.1167, 0.4197, 0.08029, 0.3833, 0.05045, 0.3418, 0.02827, 0.2968, 0.01461, 0.25, 0.01, 0.2032, 0.01461, 0.1582, 0.02827, 0.1167, 0.05045, 0.1167, 0.05045, 0.1582, 0.02827, 0.2032, 0.01461, 0.25, 0.01, 0.2968, 0.01461, 0.3418, 0.02827, 0.3833, 0.05045, 0.4197, 0.08029, 0.4496, 0.1167, 0.4717, 0.1582, 0.4854, 0.2032, 0.49, 0.25, 0.4854, 0.2968, 0.4717, 0.3418, 0.4496, 0.3833, 0.4197, 0.4197, 0.3833, 0.4496, 0.3418, 0.4717, 0.2968, 0.4854, 0.2968, 0.4854])
me_cone.update()

# ---- objects
ob_cylinder = bpy.data.objects.new('Cylinder', me_cylinder)
ob_cone = bpy.data.objects.new('Cone', me_cone)

# ---- transforms, parenting, visibility, modifiers, constraints
ob_cylinder.location = (0.0, 0.0, 0.0)
ob_cylinder.rotation_euler = (1.571, 0.0, 0.0)
ob_cone.location = (0.0, -3.0, 0.0)
ob_cone.rotation_euler = (1.571, 0.0, 0.0)

# ---- collection membership
col_collection.objects.link(ob_cylinder)
col_collection.objects.link(ob_cone)

# ---- scene / render settings (as saved in the file)
scene.frame_start = 1; scene.frame_end = 250; scene.frame_set(0)
scene.render.engine = 'BLENDER_EEVEE_NEXT'
scene.cycles.sampling_pattern = 'TABULATED_SOBOL'
scene.view_settings.view_transform = 'Filmic'
bpy.context.view_layer.update()

# ---- added for rendering (the .blend has no active camera and no usable light): camera, sun
cam_auto = bpy.data.cameras.new('AutoCamera')
cam_auto.lens = 50.0
cam_auto.sensor_width = 36.0
cam_auto.clip_end = 1000.0
ob_auto_camera = bpy.data.objects.new('AutoCamera', cam_auto)
scene.collection.objects.link(ob_auto_camera)
ob_auto_camera.location = (6.13168, -8.35404, 4.90535)
ob_auto_camera.rotation_euler = (1.09748, -7.21219e-08, 0.694738)
scene.camera = ob_auto_camera
light_auto_sun = bpy.data.lights.new('AutoSun', 'SUN')
light_auto_sun.energy = 3.0
light_auto_sun.angle = 0.0523599
ob_auto_sun = bpy.data.objects.new('AutoSun', light_auto_sun)
scene.collection.objects.link(ob_auto_sun)
ob_auto_sun.rotation_euler = (0.872665, 0.174533, 0.523599)
bpy.context.view_layer.update()

